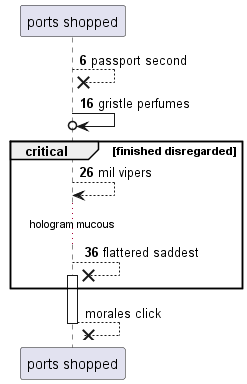

The diagram above was rendered by PlantUML. Its source (embedded in the PNG):
@startuml
participant "ports shopped" as 0
autonumber 6 10
0 -->x 0: passport second
0 ->o 0: gristle perfumes
critical finished disregarded
0 --> 0: mil vipers
...hologram mucous...
0 -->x 0++ : flattered saddest
autonumber stop
end
return morales click
@enduml